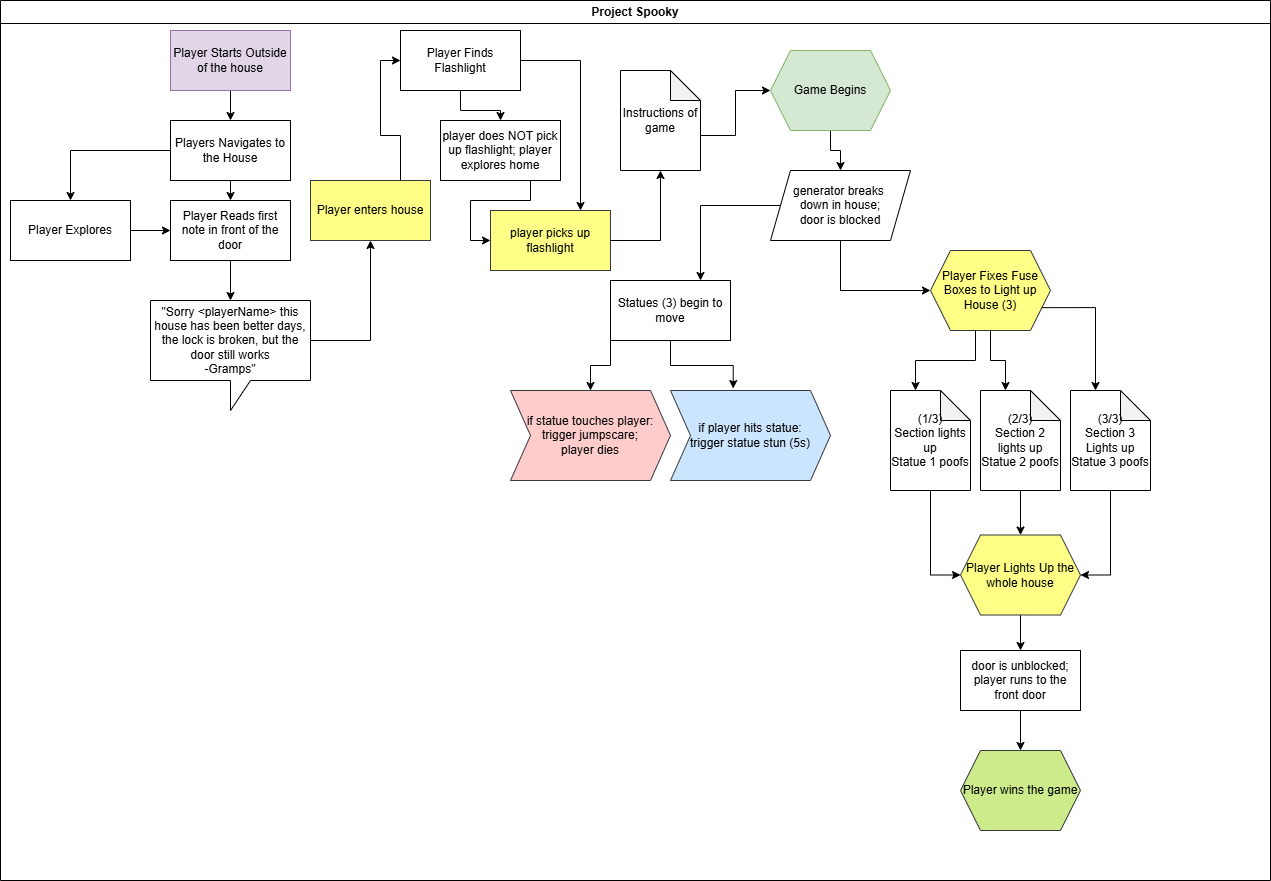

The diagram above was exported from draw.io. Its source (the exported page's mxGraphModel, read from the mxfile embedded in the PNG):
<mxGraphModel dx="1050" dy="522" grid="1" gridSize="10" guides="1" tooltips="1" connect="1" arrows="1" fold="1" page="1" pageScale="1" pageWidth="827" pageHeight="1169" background="#ffffff" math="0" shadow="0">
  <root>
    <mxCell id="0" />
    <mxCell id="1" parent="0" />
    <mxCell id="_Ls8EmT-p73YkzcKgd8t-1" value="Project Spooky" style="swimlane;whiteSpace=wrap;html=1;" parent="1" vertex="1">
      <mxGeometry x="230" y="120" width="1270" height="880" as="geometry" />
    </mxCell>
    <mxCell id="_Ls8EmT-p73YkzcKgd8t-5" style="edgeStyle=orthogonalEdgeStyle;rounded=0;orthogonalLoop=1;jettySize=auto;html=1;exitX=0.5;exitY=1;exitDx=0;exitDy=0;entryX=0.5;entryY=0;entryDx=0;entryDy=0;" parent="_Ls8EmT-p73YkzcKgd8t-1" source="_Ls8EmT-p73YkzcKgd8t-2" target="_Ls8EmT-p73YkzcKgd8t-3" edge="1">
      <mxGeometry relative="1" as="geometry" />
    </mxCell>
    <mxCell id="_Ls8EmT-p73YkzcKgd8t-2" value="Player Starts Outside of the house" style="rounded=0;whiteSpace=wrap;html=1;fillColor=#e1d5e7;strokeColor=#9673a6;" parent="_Ls8EmT-p73YkzcKgd8t-1" vertex="1">
      <mxGeometry x="170" y="30" width="120" height="60" as="geometry" />
    </mxCell>
    <mxCell id="_Ls8EmT-p73YkzcKgd8t-15" style="edgeStyle=orthogonalEdgeStyle;rounded=0;orthogonalLoop=1;jettySize=auto;html=1;exitX=0;exitY=0.5;exitDx=0;exitDy=0;entryX=0.5;entryY=0;entryDx=0;entryDy=0;" parent="_Ls8EmT-p73YkzcKgd8t-1" source="_Ls8EmT-p73YkzcKgd8t-3" target="_Ls8EmT-p73YkzcKgd8t-6" edge="1">
      <mxGeometry relative="1" as="geometry" />
    </mxCell>
    <mxCell id="_Ls8EmT-p73YkzcKgd8t-17" style="edgeStyle=orthogonalEdgeStyle;rounded=0;orthogonalLoop=1;jettySize=auto;html=1;exitX=0.5;exitY=1;exitDx=0;exitDy=0;entryX=0.5;entryY=0;entryDx=0;entryDy=0;" parent="_Ls8EmT-p73YkzcKgd8t-1" source="_Ls8EmT-p73YkzcKgd8t-3" target="_Ls8EmT-p73YkzcKgd8t-8" edge="1">
      <mxGeometry relative="1" as="geometry" />
    </mxCell>
    <mxCell id="_Ls8EmT-p73YkzcKgd8t-3" value="Players Navigates to the House" style="rounded=0;whiteSpace=wrap;html=1;" parent="_Ls8EmT-p73YkzcKgd8t-1" vertex="1">
      <mxGeometry x="170" y="120" width="120" height="60" as="geometry" />
    </mxCell>
    <mxCell id="_Ls8EmT-p73YkzcKgd8t-11" style="edgeStyle=orthogonalEdgeStyle;rounded=0;orthogonalLoop=1;jettySize=auto;html=1;exitX=1;exitY=0.5;exitDx=0;exitDy=0;entryX=0;entryY=0.5;entryDx=0;entryDy=0;" parent="_Ls8EmT-p73YkzcKgd8t-1" source="_Ls8EmT-p73YkzcKgd8t-6" target="_Ls8EmT-p73YkzcKgd8t-8" edge="1">
      <mxGeometry relative="1" as="geometry" />
    </mxCell>
    <mxCell id="_Ls8EmT-p73YkzcKgd8t-6" value="Player Explores" style="rounded=0;whiteSpace=wrap;html=1;" parent="_Ls8EmT-p73YkzcKgd8t-1" vertex="1">
      <mxGeometry x="10" y="200" width="120" height="60" as="geometry" />
    </mxCell>
    <mxCell id="_Ls8EmT-p73YkzcKgd8t-20" style="edgeStyle=orthogonalEdgeStyle;rounded=0;orthogonalLoop=1;jettySize=auto;html=1;exitX=0.75;exitY=0;exitDx=0;exitDy=0;entryX=0;entryY=0.5;entryDx=0;entryDy=0;" parent="_Ls8EmT-p73YkzcKgd8t-1" source="_Ls8EmT-p73YkzcKgd8t-7" target="_Ls8EmT-p73YkzcKgd8t-18" edge="1">
      <mxGeometry relative="1" as="geometry">
        <mxPoint x="460" y="60" as="targetPoint" />
      </mxGeometry>
    </mxCell>
    <mxCell id="_Ls8EmT-p73YkzcKgd8t-7" value="Player enters house" style="rounded=0;whiteSpace=wrap;html=1;fillColor=#ffff88;strokeColor=#36393d;" parent="_Ls8EmT-p73YkzcKgd8t-1" vertex="1">
      <mxGeometry x="310" y="180" width="120" height="60" as="geometry" />
    </mxCell>
    <mxCell id="_Ls8EmT-p73YkzcKgd8t-8" value="Player Reads first note in front of the door" style="rounded=0;whiteSpace=wrap;html=1;" parent="_Ls8EmT-p73YkzcKgd8t-1" vertex="1">
      <mxGeometry x="170" y="200" width="120" height="60" as="geometry" />
    </mxCell>
    <mxCell id="_Ls8EmT-p73YkzcKgd8t-12" style="edgeStyle=orthogonalEdgeStyle;rounded=0;orthogonalLoop=1;jettySize=auto;html=1;exitX=0;exitY=0;exitDx=160;exitDy=40;exitPerimeter=0;entryX=0.5;entryY=1;entryDx=0;entryDy=0;" parent="_Ls8EmT-p73YkzcKgd8t-1" source="_Ls8EmT-p73YkzcKgd8t-9" target="_Ls8EmT-p73YkzcKgd8t-7" edge="1">
      <mxGeometry relative="1" as="geometry" />
    </mxCell>
    <mxCell id="_Ls8EmT-p73YkzcKgd8t-9" value="&quot;Sorry &amp;lt;playerName&amp;gt; this house has been better days, the lock is broken, but the door still works&lt;div&gt;-Gramps&quot;&lt;/div&gt;" style="shape=callout;whiteSpace=wrap;html=1;perimeter=calloutPerimeter;" parent="_Ls8EmT-p73YkzcKgd8t-1" vertex="1">
      <mxGeometry x="150" y="300" width="160" height="110" as="geometry" />
    </mxCell>
    <mxCell id="_Ls8EmT-p73YkzcKgd8t-10" style="edgeStyle=orthogonalEdgeStyle;rounded=0;orthogonalLoop=1;jettySize=auto;html=1;exitX=0.5;exitY=1;exitDx=0;exitDy=0;entryX=0.5;entryY=0;entryDx=0;entryDy=0;entryPerimeter=0;" parent="_Ls8EmT-p73YkzcKgd8t-1" source="_Ls8EmT-p73YkzcKgd8t-8" target="_Ls8EmT-p73YkzcKgd8t-9" edge="1">
      <mxGeometry relative="1" as="geometry" />
    </mxCell>
    <mxCell id="_Ls8EmT-p73YkzcKgd8t-27" style="edgeStyle=orthogonalEdgeStyle;rounded=0;orthogonalLoop=1;jettySize=auto;html=1;exitX=0.5;exitY=1;exitDx=0;exitDy=0;entryX=0.5;entryY=0;entryDx=0;entryDy=0;" parent="_Ls8EmT-p73YkzcKgd8t-1" source="_Ls8EmT-p73YkzcKgd8t-18" target="_Ls8EmT-p73YkzcKgd8t-25" edge="1">
      <mxGeometry relative="1" as="geometry" />
    </mxCell>
    <mxCell id="_Ls8EmT-p73YkzcKgd8t-31" style="edgeStyle=orthogonalEdgeStyle;rounded=0;orthogonalLoop=1;jettySize=auto;html=1;exitX=1;exitY=0.5;exitDx=0;exitDy=0;entryX=0.75;entryY=0;entryDx=0;entryDy=0;" parent="_Ls8EmT-p73YkzcKgd8t-1" source="_Ls8EmT-p73YkzcKgd8t-18" target="_Ls8EmT-p73YkzcKgd8t-26" edge="1">
      <mxGeometry relative="1" as="geometry" />
    </mxCell>
    <mxCell id="_Ls8EmT-p73YkzcKgd8t-18" value="Player Finds Flashlight" style="rounded=0;whiteSpace=wrap;html=1;" parent="_Ls8EmT-p73YkzcKgd8t-1" vertex="1">
      <mxGeometry x="400" y="30" width="120" height="60" as="geometry" />
    </mxCell>
    <mxCell id="_Ls8EmT-p73YkzcKgd8t-30" style="edgeStyle=orthogonalEdgeStyle;rounded=0;orthogonalLoop=1;jettySize=auto;html=1;exitX=0;exitY=0;exitDx=80;exitDy=65;exitPerimeter=0;entryX=0;entryY=0.5;entryDx=0;entryDy=0;" parent="_Ls8EmT-p73YkzcKgd8t-1" source="_Ls8EmT-p73YkzcKgd8t-21" target="_Ls8EmT-p73YkzcKgd8t-24" edge="1">
      <mxGeometry relative="1" as="geometry" />
    </mxCell>
    <mxCell id="_Ls8EmT-p73YkzcKgd8t-21" value="Instructions of game" style="shape=note;whiteSpace=wrap;html=1;backgroundOutline=1;darkOpacity=0.05;" parent="_Ls8EmT-p73YkzcKgd8t-1" vertex="1">
      <mxGeometry x="620" y="70" width="80" height="100" as="geometry" />
    </mxCell>
    <mxCell id="_Ls8EmT-p73YkzcKgd8t-37" style="edgeStyle=orthogonalEdgeStyle;rounded=0;orthogonalLoop=1;jettySize=auto;html=1;exitX=0.5;exitY=1;exitDx=0;exitDy=0;entryX=0.5;entryY=0;entryDx=0;entryDy=0;" parent="_Ls8EmT-p73YkzcKgd8t-1" source="_Ls8EmT-p73YkzcKgd8t-24" target="_Ls8EmT-p73YkzcKgd8t-36" edge="1">
      <mxGeometry relative="1" as="geometry" />
    </mxCell>
    <mxCell id="_Ls8EmT-p73YkzcKgd8t-24" value="Game Begins" style="shape=hexagon;perimeter=hexagonPerimeter2;whiteSpace=wrap;html=1;fixedSize=1;fillColor=#d5e8d4;strokeColor=#82b366;" parent="_Ls8EmT-p73YkzcKgd8t-1" vertex="1">
      <mxGeometry x="770" y="50" width="120" height="80" as="geometry" />
    </mxCell>
    <mxCell id="_Ls8EmT-p73YkzcKgd8t-28" style="edgeStyle=orthogonalEdgeStyle;rounded=0;orthogonalLoop=1;jettySize=auto;html=1;exitX=0.75;exitY=1;exitDx=0;exitDy=0;entryX=0;entryY=0.5;entryDx=0;entryDy=0;" parent="_Ls8EmT-p73YkzcKgd8t-1" source="_Ls8EmT-p73YkzcKgd8t-25" target="_Ls8EmT-p73YkzcKgd8t-26" edge="1">
      <mxGeometry relative="1" as="geometry" />
    </mxCell>
    <mxCell id="_Ls8EmT-p73YkzcKgd8t-25" value="player does NOT pick up flashlight; player explores home" style="rounded=0;whiteSpace=wrap;html=1;" parent="_Ls8EmT-p73YkzcKgd8t-1" vertex="1">
      <mxGeometry x="440" y="120" width="120" height="60" as="geometry" />
    </mxCell>
    <mxCell id="_Ls8EmT-p73YkzcKgd8t-26" value="player picks up flashlight" style="rounded=0;whiteSpace=wrap;html=1;fillColor=#ffff88;strokeColor=#36393d;" parent="_Ls8EmT-p73YkzcKgd8t-1" vertex="1">
      <mxGeometry x="490" y="210" width="120" height="60" as="geometry" />
    </mxCell>
    <mxCell id="_Ls8EmT-p73YkzcKgd8t-32" style="edgeStyle=orthogonalEdgeStyle;rounded=0;orthogonalLoop=1;jettySize=auto;html=1;exitX=1;exitY=0.5;exitDx=0;exitDy=0;entryX=0.5;entryY=1;entryDx=0;entryDy=0;entryPerimeter=0;" parent="_Ls8EmT-p73YkzcKgd8t-1" source="_Ls8EmT-p73YkzcKgd8t-26" target="_Ls8EmT-p73YkzcKgd8t-21" edge="1">
      <mxGeometry relative="1" as="geometry" />
    </mxCell>
    <mxCell id="_Ls8EmT-p73YkzcKgd8t-48" style="edgeStyle=orthogonalEdgeStyle;rounded=0;orthogonalLoop=1;jettySize=auto;html=1;exitX=0;exitY=0.5;exitDx=0;exitDy=0;entryX=0.75;entryY=0;entryDx=0;entryDy=0;" parent="_Ls8EmT-p73YkzcKgd8t-1" source="_Ls8EmT-p73YkzcKgd8t-36" target="_Ls8EmT-p73YkzcKgd8t-38" edge="1">
      <mxGeometry relative="1" as="geometry" />
    </mxCell>
    <mxCell id="_Ls8EmT-p73YkzcKgd8t-50" style="edgeStyle=orthogonalEdgeStyle;rounded=0;orthogonalLoop=1;jettySize=auto;html=1;exitX=0.5;exitY=1;exitDx=0;exitDy=0;entryX=0;entryY=0.5;entryDx=0;entryDy=0;" parent="_Ls8EmT-p73YkzcKgd8t-1" source="_Ls8EmT-p73YkzcKgd8t-36" target="_Ls8EmT-p73YkzcKgd8t-49" edge="1">
      <mxGeometry relative="1" as="geometry" />
    </mxCell>
    <mxCell id="_Ls8EmT-p73YkzcKgd8t-36" value="generator breaks&amp;nbsp;&lt;div&gt;down in house;&lt;div&gt;door is blocked&lt;/div&gt;&lt;/div&gt;" style="shape=parallelogram;perimeter=parallelogramPerimeter;whiteSpace=wrap;html=1;fixedSize=1;" parent="_Ls8EmT-p73YkzcKgd8t-1" vertex="1">
      <mxGeometry x="770" y="170" width="140" height="70" as="geometry" />
    </mxCell>
    <mxCell id="_Ls8EmT-p73YkzcKgd8t-43" style="edgeStyle=orthogonalEdgeStyle;rounded=0;orthogonalLoop=1;jettySize=auto;html=1;exitX=0;exitY=1;exitDx=0;exitDy=0;entryX=0.5;entryY=0;entryDx=0;entryDy=0;" parent="_Ls8EmT-p73YkzcKgd8t-1" source="_Ls8EmT-p73YkzcKgd8t-38" target="_Ls8EmT-p73YkzcKgd8t-41" edge="1">
      <mxGeometry relative="1" as="geometry" />
    </mxCell>
    <mxCell id="_Ls8EmT-p73YkzcKgd8t-38" value="Statues (3) begin to move" style="rounded=0;whiteSpace=wrap;html=1;" parent="_Ls8EmT-p73YkzcKgd8t-1" vertex="1">
      <mxGeometry x="610" y="280" width="120" height="60" as="geometry" />
    </mxCell>
    <mxCell id="_Ls8EmT-p73YkzcKgd8t-41" value="if statue touches player:&lt;div&gt;trigger jumpscare;&lt;/div&gt;&lt;div&gt;player dies&lt;/div&gt;" style="shape=step;perimeter=stepPerimeter;whiteSpace=wrap;html=1;fixedSize=1;fillColor=#ffcccc;strokeColor=#36393d;" parent="_Ls8EmT-p73YkzcKgd8t-1" vertex="1">
      <mxGeometry x="510" y="390" width="160" height="90" as="geometry" />
    </mxCell>
    <mxCell id="_Ls8EmT-p73YkzcKgd8t-42" value="if player hits statue:&lt;div&gt;trigger statue stun (5s)&lt;/div&gt;" style="shape=step;perimeter=stepPerimeter;whiteSpace=wrap;html=1;fixedSize=1;fillColor=#cce5ff;strokeColor=#36393d;" parent="_Ls8EmT-p73YkzcKgd8t-1" vertex="1">
      <mxGeometry x="670" y="390" width="160" height="90" as="geometry" />
    </mxCell>
    <mxCell id="_Ls8EmT-p73YkzcKgd8t-44" style="edgeStyle=orthogonalEdgeStyle;rounded=0;orthogonalLoop=1;jettySize=auto;html=1;exitX=0.5;exitY=1;exitDx=0;exitDy=0;entryX=0.392;entryY=-0.022;entryDx=0;entryDy=0;entryPerimeter=0;" parent="_Ls8EmT-p73YkzcKgd8t-1" source="_Ls8EmT-p73YkzcKgd8t-38" target="_Ls8EmT-p73YkzcKgd8t-42" edge="1">
      <mxGeometry relative="1" as="geometry" />
    </mxCell>
    <mxCell id="_Ls8EmT-p73YkzcKgd8t-49" value="Player Fixes Fuse Boxes to Light up House (3)" style="shape=hexagon;perimeter=hexagonPerimeter2;whiteSpace=wrap;html=1;fixedSize=1;fillColor=#ffff88;strokeColor=#36393d;" parent="_Ls8EmT-p73YkzcKgd8t-1" vertex="1">
      <mxGeometry x="930" y="250" width="120" height="80" as="geometry" />
    </mxCell>
    <mxCell id="_Ls8EmT-p73YkzcKgd8t-62" style="edgeStyle=orthogonalEdgeStyle;rounded=0;orthogonalLoop=1;jettySize=auto;html=1;exitX=0.5;exitY=1;exitDx=0;exitDy=0;exitPerimeter=0;entryX=0;entryY=0.5;entryDx=0;entryDy=0;" parent="_Ls8EmT-p73YkzcKgd8t-1" source="_Ls8EmT-p73YkzcKgd8t-52" target="_Ls8EmT-p73YkzcKgd8t-58" edge="1">
      <mxGeometry relative="1" as="geometry" />
    </mxCell>
    <mxCell id="_Ls8EmT-p73YkzcKgd8t-52" value="(1/3)&lt;div&gt;Section lights up&lt;/div&gt;&lt;div&gt;Statue 1 poofs&lt;/div&gt;" style="shape=note;whiteSpace=wrap;html=1;backgroundOutline=1;darkOpacity=0.05;" parent="_Ls8EmT-p73YkzcKgd8t-1" vertex="1">
      <mxGeometry x="890" y="390" width="80" height="100" as="geometry" />
    </mxCell>
    <mxCell id="_Ls8EmT-p73YkzcKgd8t-63" style="edgeStyle=orthogonalEdgeStyle;rounded=0;orthogonalLoop=1;jettySize=auto;html=1;exitX=0.5;exitY=1;exitDx=0;exitDy=0;exitPerimeter=0;entryX=0.5;entryY=0;entryDx=0;entryDy=0;" parent="_Ls8EmT-p73YkzcKgd8t-1" source="_Ls8EmT-p73YkzcKgd8t-53" target="_Ls8EmT-p73YkzcKgd8t-58" edge="1">
      <mxGeometry relative="1" as="geometry" />
    </mxCell>
    <mxCell id="_Ls8EmT-p73YkzcKgd8t-53" value="(2/3)&lt;div&gt;Section 2 lights up&lt;/div&gt;&lt;div&gt;Statue 2 poofs&lt;/div&gt;" style="shape=note;whiteSpace=wrap;html=1;backgroundOutline=1;darkOpacity=0.05;" parent="_Ls8EmT-p73YkzcKgd8t-1" vertex="1">
      <mxGeometry x="980" y="390" width="80" height="100" as="geometry" />
    </mxCell>
    <mxCell id="_Ls8EmT-p73YkzcKgd8t-64" style="edgeStyle=orthogonalEdgeStyle;rounded=0;orthogonalLoop=1;jettySize=auto;html=1;exitX=0.5;exitY=1;exitDx=0;exitDy=0;exitPerimeter=0;entryX=1;entryY=0.5;entryDx=0;entryDy=0;" parent="_Ls8EmT-p73YkzcKgd8t-1" source="_Ls8EmT-p73YkzcKgd8t-54" target="_Ls8EmT-p73YkzcKgd8t-58" edge="1">
      <mxGeometry relative="1" as="geometry" />
    </mxCell>
    <mxCell id="_Ls8EmT-p73YkzcKgd8t-54" value="(3/3)&lt;div&gt;Section 3 Lights up&lt;/div&gt;&lt;div&gt;Statue 3 poofs&lt;/div&gt;" style="shape=note;whiteSpace=wrap;html=1;backgroundOutline=1;darkOpacity=0.05;" parent="_Ls8EmT-p73YkzcKgd8t-1" vertex="1">
      <mxGeometry x="1070" y="390" width="80" height="100" as="geometry" />
    </mxCell>
    <mxCell id="_Ls8EmT-p73YkzcKgd8t-56" style="edgeStyle=orthogonalEdgeStyle;rounded=0;orthogonalLoop=1;jettySize=auto;html=1;exitX=0.5;exitY=1;exitDx=0;exitDy=0;entryX=0;entryY=0;entryDx=25;entryDy=0;entryPerimeter=0;" parent="_Ls8EmT-p73YkzcKgd8t-1" source="_Ls8EmT-p73YkzcKgd8t-49" target="_Ls8EmT-p73YkzcKgd8t-53" edge="1">
      <mxGeometry relative="1" as="geometry" />
    </mxCell>
    <mxCell id="_Ls8EmT-p73YkzcKgd8t-57" style="edgeStyle=orthogonalEdgeStyle;rounded=0;orthogonalLoop=1;jettySize=auto;html=1;exitX=1;exitY=0.75;exitDx=0;exitDy=0;entryX=0;entryY=0;entryDx=25;entryDy=0;entryPerimeter=0;" parent="_Ls8EmT-p73YkzcKgd8t-1" source="_Ls8EmT-p73YkzcKgd8t-49" target="_Ls8EmT-p73YkzcKgd8t-54" edge="1">
      <mxGeometry relative="1" as="geometry" />
    </mxCell>
    <mxCell id="_Ls8EmT-p73YkzcKgd8t-65" style="edgeStyle=orthogonalEdgeStyle;rounded=0;orthogonalLoop=1;jettySize=auto;html=1;exitX=0.5;exitY=1;exitDx=0;exitDy=0;entryX=0.5;entryY=0;entryDx=0;entryDy=0;" parent="_Ls8EmT-p73YkzcKgd8t-1" source="_Ls8EmT-p73YkzcKgd8t-58" target="_Ls8EmT-p73YkzcKgd8t-60" edge="1">
      <mxGeometry relative="1" as="geometry" />
    </mxCell>
    <mxCell id="_Ls8EmT-p73YkzcKgd8t-58" value="Player Lights Up the whole house" style="shape=hexagon;perimeter=hexagonPerimeter2;whiteSpace=wrap;html=1;fixedSize=1;fillColor=#ffff88;strokeColor=#36393d;" parent="_Ls8EmT-p73YkzcKgd8t-1" vertex="1">
      <mxGeometry x="960" y="534.5" width="120" height="80" as="geometry" />
    </mxCell>
    <mxCell id="_Ls8EmT-p73YkzcKgd8t-66" style="edgeStyle=orthogonalEdgeStyle;rounded=0;orthogonalLoop=1;jettySize=auto;html=1;exitX=0.5;exitY=1;exitDx=0;exitDy=0;entryX=0.5;entryY=0;entryDx=0;entryDy=0;" parent="_Ls8EmT-p73YkzcKgd8t-1" source="_Ls8EmT-p73YkzcKgd8t-60" target="_Ls8EmT-p73YkzcKgd8t-61" edge="1">
      <mxGeometry relative="1" as="geometry" />
    </mxCell>
    <mxCell id="_Ls8EmT-p73YkzcKgd8t-60" value="door is unblocked; player runs to the front door" style="rounded=0;whiteSpace=wrap;html=1;" parent="_Ls8EmT-p73YkzcKgd8t-1" vertex="1">
      <mxGeometry x="960" y="650" width="120" height="60" as="geometry" />
    </mxCell>
    <mxCell id="_Ls8EmT-p73YkzcKgd8t-61" value="Player wins the game" style="shape=hexagon;perimeter=hexagonPerimeter2;whiteSpace=wrap;html=1;fixedSize=1;fillColor=#cdeb8b;strokeColor=#36393d;" parent="_Ls8EmT-p73YkzcKgd8t-1" vertex="1">
      <mxGeometry x="960" y="750" width="120" height="80" as="geometry" />
    </mxCell>
    <mxCell id="_Ls8EmT-p73YkzcKgd8t-67" style="edgeStyle=orthogonalEdgeStyle;rounded=0;orthogonalLoop=1;jettySize=auto;html=1;exitX=0.375;exitY=1;exitDx=0;exitDy=0;entryX=0;entryY=0;entryDx=25;entryDy=0;entryPerimeter=0;" parent="_Ls8EmT-p73YkzcKgd8t-1" source="_Ls8EmT-p73YkzcKgd8t-49" target="_Ls8EmT-p73YkzcKgd8t-52" edge="1">
      <mxGeometry relative="1" as="geometry" />
    </mxCell>
  </root>
</mxGraphModel>